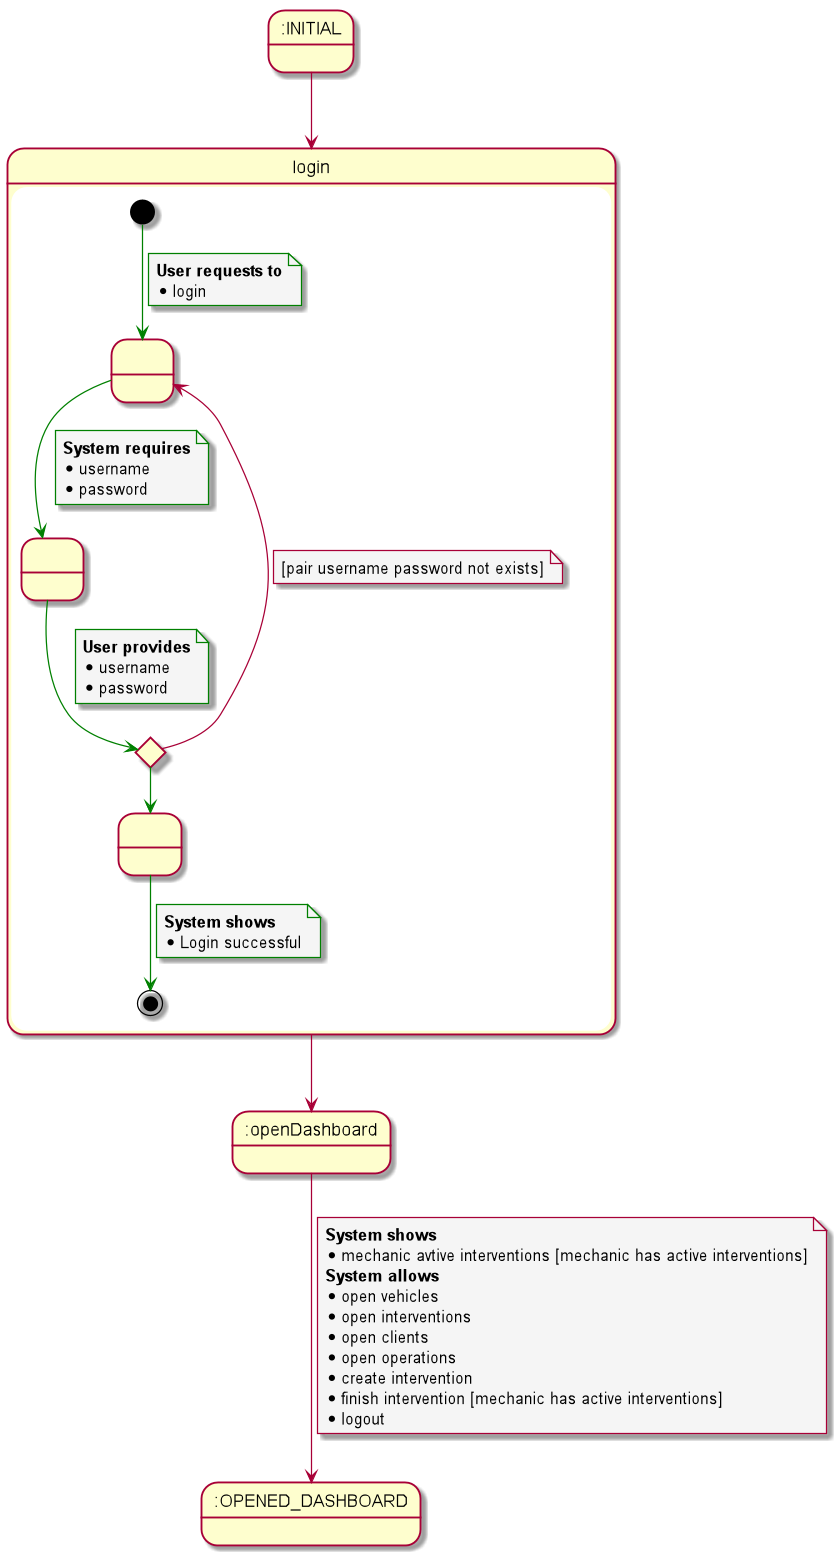

The diagram above was rendered by PlantUML. Its source (embedded in the PNG):
@startuml
    skinparam {
        NoteBackgroundColor #whiteSmoke
    }

state initstate as ":INITIAL"
state login
state openDashboard as ":openDashboard"
state endstate as ":OPENED_DASHBOARD"

initstate --> login

state login {

state 1 as " "
state condicional <<choice>>
state 2 as " "
state 3 as " "

[*] -[#Green]-> 1
note on link
<b>User requests to</b>
* login
end note

1 -[#Green]-> 2
note on link
<b>System requires</b>
* username
* password
end note

2 -[#Green]-> condicional
note on link
<b>User provides</b>
* username
* password
end note

condicional --> 1
note on link
[pair username password not exists]
end note

condicional -[#Green]-> 3

3 -[#Green]-> [*]
note on link
<b>System shows</b>
* Login successful
end note
}

login --> openDashboard

openDashboard --> endstate
note on link
<b>System shows</b>
* mechanic avtive interventions [mechanic has active interventions]
<b>System allows</b>
* open vehicles
* open interventions
* open clients
* open operations
* create intervention
* finish intervention [mechanic has active interventions]
* logout
end note

@enduml